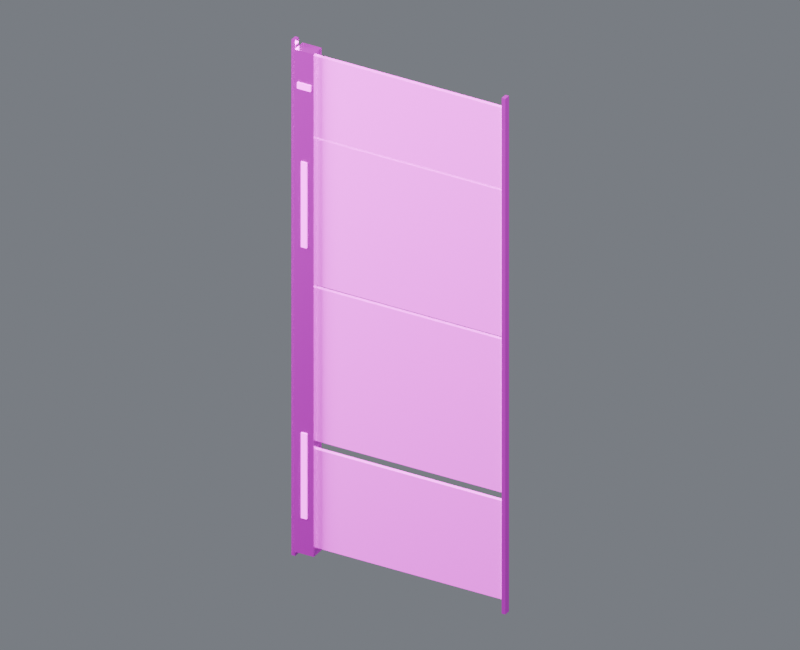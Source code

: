 # Source: wall_skin_north_00.blend  (saved by Blender 4.5.87; exported with 4.5.12 LTS)
import bpy
from mathutils import Matrix  # noqa: F401  (used for matrix-valued properties, if any)

bpy.ops.wm.read_factory_settings(use_empty=True)
scene = bpy.context.scene
scene.name = 'Component_wall_skin_north_00'

# ---- collections
col_01______wall_skin_north_00 = bpy.data.collections.new('01_制作组件_wall_skin_north_00'); scene.collection.children.link(col_01______wall_skin_north_00)
col_north_00 = bpy.data.collections.new('装甲墙_NORTH_00_制作源'); col_01______wall_skin_north_00.children.link(col_north_00)
col_02______wall_skin_north_00 = bpy.data.collections.new('02_游戏输出_wall_skin_north_00'); scene.collection.children.link(col_02______wall_skin_north_00)
col_north_00_1 = bpy.data.collections.new('装甲墙_NORTH_00_输出包'); col_02______wall_skin_north_00.children.link(col_north_00_1)
col_90_preview_component_wall_skin_north_00 = bpy.data.collections.new('90_Preview_Component_wall_skin_north_00'); scene.collection.children.link(col_90_preview_component_wall_skin_north_00)

# ---- images (referenced by path relative to the original .blend; pixels are not part of the script)
import os
ASSET_DIR = os.environ.get("B2B_ASSET_DIR", "")  # directory of the original .blend (textures are referenced by path, not embedded)
HERE = os.path.dirname(os.path.abspath(__file__))  # packed textures are extracted next to this script under _unpacked/

def load_image(name, relpath, width, height, colorspace="sRGB"):
    """Load a texture the original file referenced (path relative to the .blend, or extracted next to this script)."""
    p = next((c for c in (os.path.join(HERE, relpath), os.path.join(ASSET_DIR, relpath)) if relpath and os.path.exists(c)), "")
    if p:
        img = bpy.data.images.load(p, check_existing=True)
        img.name = name
    else:  # same state as the original file: an image datablock whose file is absent (Cycles renders it pink)
        img = bpy.data.images.new(name, width, height)
        img.source = "FILE"
        img.filepath = "//" + (relpath or name)
    img.colorspace_settings.name = colorspace
    return img
img_10x10_512_png = load_image('设施低亮多巴胺色盘_10x10_512.png', '设施低亮多巴胺色盘_10x10_512.png', 1024, 1024, 'sRGB')

# ---- materials (node trees are filled in below, after node groups)
mat_02 = bpy.data.materials.new('02_细腻哑光_青绿大面')
mat_01 = bpy.data.materials.new('01_精工金属_紫色骨架')
mat_04_______ui = bpy.data.materials.new('04_柔和自发光_UI灯光')

# ---- material node trees
mat_02.use_nodes = True; mat_02.node_tree.nodes.clear()
_N = mat_02.node_tree.nodes; _L = mat_02.node_tree.links
n0 = _N.new('ShaderNodeOutputMaterial'); n0.name = '材质输出'; n0.location = (0, 0)
n1 = _N.new('ShaderNodeBsdfPrincipled'); n1.name = 'Principled BSDF'; n1.location = (0, 0)
n1.inputs[1].default_value = 0.03
n1.inputs[2].default_value = 0.7
n2 = _N.new('ShaderNodeUVMap'); n2.name = 'UV 贴图'; n2.location = (0, 0)
n2.uv_map = 'PaletteUV'
n3 = _N.new('ShaderNodeTexImage'); n3.name = '图像纹理'; n3.location = (0, 0)
n3.image = img_10x10_512_png
n3.interpolation = 'Closest'
_L.new(n1.outputs[0], n0.inputs[0])
_L.new(n2.outputs[0], n3.inputs[0])
_L.new(n3.outputs[0], n1.inputs[0])
n0.is_active_output = True
mat_01.use_nodes = True; mat_01.node_tree.nodes.clear()
_N = mat_01.node_tree.nodes; _L = mat_01.node_tree.links
n0 = _N.new('ShaderNodeOutputMaterial'); n0.name = '材质输出'; n0.location = (0, 0)
n1 = _N.new('ShaderNodeBsdfPrincipled'); n1.name = 'Principled BSDF'; n1.location = (0, 0)
n1.inputs[1].default_value = 0.86
n1.inputs[2].default_value = 0.29
n1.inputs[19].default_value = 0.16
n2 = _N.new('ShaderNodeUVMap'); n2.name = 'UV 贴图'; n2.location = (0, 0)
n2.uv_map = 'PaletteUV'
n3 = _N.new('ShaderNodeTexImage'); n3.name = '图像纹理'; n3.location = (0, 0)
n3.image = img_10x10_512_png
n3.interpolation = 'Closest'
_L.new(n1.outputs[0], n0.inputs[0])
_L.new(n2.outputs[0], n3.inputs[0])
_L.new(n3.outputs[0], n1.inputs[0])
n0.is_active_output = True
mat_04_______ui.use_nodes = True; mat_04_______ui.node_tree.nodes.clear()
_N = mat_04_______ui.node_tree.nodes; _L = mat_04_______ui.node_tree.links
n0 = _N.new('ShaderNodeOutputMaterial'); n0.name = '材质输出'; n0.location = (0, 0)
n1 = _N.new('ShaderNodeBsdfPrincipled'); n1.name = 'Principled BSDF'; n1.location = (0, 0)
n1.inputs[2].default_value = 0.38
n1.inputs[28].default_value = 1.6
n2 = _N.new('ShaderNodeUVMap'); n2.name = 'UV 贴图'; n2.location = (0, 0)
n2.uv_map = 'PaletteUV'
n3 = _N.new('ShaderNodeTexImage'); n3.name = '图像纹理'; n3.location = (0, 0)
n3.image = img_10x10_512_png
n3.interpolation = 'Closest'
_L.new(n1.outputs[0], n0.inputs[0])
_L.new(n2.outputs[0], n3.inputs[0])
_L.new(n3.outputs[0], n1.inputs[0])
_L.new(n3.outputs[0], n1.inputs[27])
n0.is_active_output = True

# ---- world
world_component_studio = bpy.data.worlds.new('Component_Studio'); scene.world = world_component_studio
world_component_studio.use_nodes = True; world_component_studio.node_tree.nodes.clear()
_N = world_component_studio.node_tree.nodes; _L = world_component_studio.node_tree.links
n0 = _N.new('ShaderNodeBackground'); n0.name = '背景'; n0.location = (-200, 100)
n0.inputs[0].default_value = (0.3, 0.32, 0.36, 1.0)
n0.inputs[1].default_value = 0.45
n1 = _N.new('ShaderNodeOutputWorld'); n1.name = '世界输出'; n1.location = (200, 100)
_L.new(n0.outputs[0], n1.inputs[0])
n1.is_active_output = True

# ---- cameras
cam_camera_component_wall_skin_north_00 = bpy.data.cameras.new('Camera_Component_wall_skin_north_00')
cam_camera_component_wall_skin_north_00.type = 'ORTHO'
cam_camera_component_wall_skin_north_00.ortho_scale = 15.99

# ---- lights
light_key_component_wall_skin_north_00 = bpy.data.lights.new('Key_Component_wall_skin_north_00', 'AREA')
light_key_component_wall_skin_north_00.energy = 2.782e+04
light_key_component_wall_skin_north_00.size = 12.79
light_fill_component_wall_skin_north_00 = bpy.data.lights.new('Fill_Component_wall_skin_north_00', 'AREA')
light_fill_component_wall_skin_north_00.energy = 1.636e+04
light_fill_component_wall_skin_north_00.size = 12.79
light_rim_component_wall_skin_north_00 = bpy.data.lights.new('Rim_Component_wall_skin_north_00', 'AREA')
light_rim_component_wall_skin_north_00.energy = 2.127e+04
light_rim_component_wall_skin_north_00.size = 12.79

# ---- meshes
me_north_00______00_mesh = bpy.data.meshes.new('装甲墙_NORTH_00_制作_部件00_Mesh')
me_north_00______00_mesh.from_pydata([(-2.435, -0.045, 0.305), (2.435, -0.045, 0.305), (2.435, 0.045, 0.305), (-2.435, 0.045, 0.305), (-2.435, -0.045, 2.555), (2.435, -0.045, 2.555), (2.435, 0.045, 2.555), (-2.435, 0.045, 2.555), (-2.435, -0.045, 2.75), (2.435, -0.045, 2.75), (2.435, 0.045, 2.75), (-2.435, 0.045, 2.75), (-2.435, -0.045, 6.25), (2.435, -0.045, 6.25), (2.435, 0.045, 6.25), (-2.435, 0.045, 6.25), (-2.435, -0.045, 6.32), (2.435, -0.045, 6.32), (2.435, 0.045, 6.32), (-2.435, 0.045, 6.32), (-2.435, -0.045, 9.66), (2.435, -0.045, 9.66), (2.435, 0.045, 9.66), (-2.435, 0.045, 9.66), (-2.435, -0.045, 9.71), (2.435, -0.045, 9.71), (2.435, 0.045, 9.71), (-2.435, 0.045, 9.71), (-2.435, -0.045, 11.55), (2.435, -0.045, 11.55), (2.435, 0.045, 11.55), (-2.435, 0.045, 11.55)], [], [(0, 3, 2, 1), (4, 5, 6, 7), (0, 1, 5, 4), (1, 2, 6, 5), (2, 3, 7, 6), (3, 0, 4, 7), (8, 11, 10, 9), (12, 13, 14, 15), (8, 9, 13, 12), (9, 10, 14, 13), (10, 11, 15, 14), (11, 8, 12, 15), (16, 19, 18, 17), (20, 21, 22, 23), (16, 17, 21, 20), (17, 18, 22, 21), (18, 19, 23, 22), (19, 16, 20, 23), (24, 27, 26, 25), (28, 29, 30, 31), (24, 25, 29, 28), (25, 26, 30, 29), (26, 27, 31, 30), (27, 24, 28, 31)])
_uv = me_north_00______00_mesh.uv_layers.new(name='PaletteUV')
_uv.uv.foreach_set('vector', [0.972, 0.75, 0.95, 0.772, 0.928, 0.75, 0.95, 0.728, 0.972, 0.75, 0.95, 0.772, 0.928, 0.75, 0.95, 0.728, 0.972, 0.75, 0.95, 0.772, 0.928, 0.75, 0.95, 0.728, 0.972, 0.75, 0.95, 0.772, 0.928, 0.75, 0.95, 0.728, 0.972, 0.75, 0.95, 0.772, 0.928, 0.75, 0.95, 0.728, 0.972, 0.75, 0.95, 0.772, 0.928, 0.75, 0.95, 0.728, 0.972, 0.75, 0.95, 0.772, 0.928, 0.75, 0.95, 0.728, 0.972, 0.75, 0.95, 0.772, 0.928, 0.75, 0.95, 0.728, 0.972, 0.75, 0.95, 0.772, 0.928, 0.75, 0.95, 0.728, 0.972, 0.75, 0.95, 0.772, 0.928, 0.75, 0.95, 0.728, 0.972, 0.75, 0.95, 0.772, 0.928, 0.75, 0.95, 0.728, 0.972, 0.75, 0.95, 0.772, 0.928, 0.75, 0.95, 0.728, 0.972, 0.75, 0.95, 0.772, 0.928, 0.75, 0.95, 0.728, 0.972, 0.75, 0.95, 0.772, 0.928, 0.75, 0.95, 0.728, 0.972, 0.75, 0.95, 0.772, 0.928, 0.75, 0.95, 0.728, 0.972, 0.75, 0.95, 0.772, 0.928, 0.75, 0.95, 0.728, 0.972, 0.75, 0.95, 0.772, 0.928, 0.75, 0.95, 0.728, 0.972, 0.75, 0.95, 0.772, 0.928, 0.75, 0.95, 0.728, 0.972, 0.75, 0.95, 0.772, 0.928, 0.75, 0.95, 0.728, 0.972, 0.75, 0.95, 0.772, 0.928, 0.75, 0.95, 0.728, 0.972, 0.75, 0.95, 0.772, 0.928, 0.75, 0.95, 0.728, 0.972, 0.75, 0.95, 0.772, 0.928, 0.75, 0.95, 0.728, 0.972, 0.75, 0.95, 0.772, 0.928, 0.75, 0.95, 0.728, 0.972, 0.75, 0.95, 0.772, 0.928, 0.75, 0.95, 0.728])
me_north_00______00_mesh.materials.append(mat_02)
me_north_00______00_mesh.update()
me_north_00______01_mesh = bpy.data.meshes.new('装甲墙_NORTH_00_制作_部件01_Mesh')
me_north_00______01_mesh.from_pydata([(-2.462, -0.075, 0.0), (-2.378, -0.075, 0.0), (-2.378, 0.075, 0.0), (-2.462, 0.075, 0.0), (-2.462, -0.075, 11.8), (-2.378, -0.075, 11.8), (-2.378, 0.075, 11.8), (-2.462, 0.075, 11.8), (2.378, -0.075, 0.0), (2.462, -0.075, 0.0), (2.462, 0.075, 0.0), (2.378, 0.075, 0.0), (2.378, -0.075, 11.8), (2.462, -0.075, 11.8), (2.462, 0.075, 11.8), (2.378, 0.075, 11.8), (-2.34, -0.16, 0.15), (-1.9, -0.16, 0.15), (-1.9, 0.16, 0.15), (-2.34, 0.16, 0.15), (-2.34, -0.16, 11.65), (-1.9, -0.16, 11.65), (-1.9, 0.16, 11.65), (-2.34, 0.16, 11.65)], [], [(0, 3, 2, 1), (4, 5, 6, 7), (0, 1, 5, 4), (1, 2, 6, 5), (2, 3, 7, 6), (3, 0, 4, 7), (8, 11, 10, 9), (12, 13, 14, 15), (8, 9, 13, 12), (9, 10, 14, 13), (10, 11, 15, 14), (11, 8, 12, 15), (16, 19, 18, 17), (20, 21, 22, 23), (16, 17, 21, 20), (17, 18, 22, 21), (18, 19, 23, 22), (19, 16, 20, 23)])
_uv = me_north_00______01_mesh.uv_layers.new(name='PaletteUV')
_uv.uv.foreach_set('vector', [0.972, 0.65, 0.95, 0.672, 0.928, 0.65, 0.95, 0.628, 0.972, 0.65, 0.95, 0.672, 0.928, 0.65, 0.95, 0.628, 0.972, 0.65, 0.95, 0.672, 0.928, 0.65, 0.95, 0.628, 0.972, 0.65, 0.95, 0.672, 0.928, 0.65, 0.95, 0.628, 0.972, 0.65, 0.95, 0.672, 0.928, 0.65, 0.95, 0.628, 0.972, 0.65, 0.95, 0.672, 0.928, 0.65, 0.95, 0.628, 0.972, 0.65, 0.95, 0.672, 0.928, 0.65, 0.95, 0.628, 0.972, 0.65, 0.95, 0.672, 0.928, 0.65, 0.95, 0.628, 0.972, 0.65, 0.95, 0.672, 0.928, 0.65, 0.95, 0.628, 0.972, 0.65, 0.95, 0.672, 0.928, 0.65, 0.95, 0.628, 0.972, 0.65, 0.95, 0.672, 0.928, 0.65, 0.95, 0.628, 0.972, 0.65, 0.95, 0.672, 0.928, 0.65, 0.95, 0.628, 0.972, 0.95, 0.95, 0.972, 0.928, 0.95, 0.95, 0.928, 0.972, 0.95, 0.95, 0.972, 0.928, 0.95, 0.95, 0.928, 0.972, 0.95, 0.95, 0.972, 0.928, 0.95, 0.95, 0.928, 0.972, 0.95, 0.95, 0.972, 0.928, 0.95, 0.95, 0.928, 0.972, 0.95, 0.95, 0.972, 0.928, 0.95, 0.95, 0.928, 0.972, 0.95, 0.95, 0.972, 0.928, 0.95, 0.95, 0.928])
me_north_00______01_mesh.materials.append(mat_01)
me_north_00______01_mesh.update()
me_north_00________mesh = bpy.data.meshes.new('装甲墙_NORTH_00_制作_自发光_Mesh')
me_north_00________mesh.from_pydata([(-2.185, -0.18, 0.975), (-2.055, -0.18, 0.975), (-2.055, 0.18, 0.975), (-2.185, 0.18, 0.975), (-2.185, -0.18, 2.925), (-2.055, -0.18, 2.925), (-2.055, 0.18, 2.925), (-2.185, 0.18, 2.925), (-2.185, -0.18, 7.175), (-2.055, -0.18, 7.175), (-2.055, 0.18, 7.175), (-2.185, 0.18, 7.175), (-2.185, -0.18, 9.125), (-2.055, -0.18, 9.125), (-2.055, 0.18, 9.125), (-2.185, 0.18, 9.125), (-2.275, -0.18, 10.78), (-1.965, -0.18, 10.78), (-1.965, 0.18, 10.78), (-2.275, 0.18, 10.78), (-2.275, -0.18, 10.92), (-1.965, -0.18, 10.92), (-1.965, 0.18, 10.92), (-2.275, 0.18, 10.92)], [], [(0, 3, 2, 1), (4, 5, 6, 7), (0, 1, 5, 4), (1, 2, 6, 5), (2, 3, 7, 6), (3, 0, 4, 7), (8, 11, 10, 9), (12, 13, 14, 15), (8, 9, 13, 12), (9, 10, 14, 13), (10, 11, 15, 14), (11, 8, 12, 15), (16, 19, 18, 17), (20, 21, 22, 23), (16, 17, 21, 20), (17, 18, 22, 21), (18, 19, 23, 22), (19, 16, 20, 23)])
_uv = me_north_00________mesh.uv_layers.new(name='PaletteUV')
_uv.uv.foreach_set('vector', [0.472, 0.85, 0.45, 0.872, 0.428, 0.85, 0.45, 0.828, 0.472, 0.85, 0.45, 0.872, 0.428, 0.85, 0.45, 0.828, 0.472, 0.85, 0.45, 0.872, 0.428, 0.85, 0.45, 0.828, 0.472, 0.85, 0.45, 0.872, 0.428, 0.85, 0.45, 0.828, 0.472, 0.85, 0.45, 0.872, 0.428, 0.85, 0.45, 0.828, 0.472, 0.85, 0.45, 0.872, 0.428, 0.85, 0.45, 0.828, 0.472, 0.85, 0.45, 0.872, 0.428, 0.85, 0.45, 0.828, 0.472, 0.85, 0.45, 0.872, 0.428, 0.85, 0.45, 0.828, 0.472, 0.85, 0.45, 0.872, 0.428, 0.85, 0.45, 0.828, 0.472, 0.85, 0.45, 0.872, 0.428, 0.85, 0.45, 0.828, 0.472, 0.85, 0.45, 0.872, 0.428, 0.85, 0.45, 0.828, 0.472, 0.85, 0.45, 0.872, 0.428, 0.85, 0.45, 0.828, 0.472, 0.85, 0.45, 0.872, 0.428, 0.85, 0.45, 0.828, 0.472, 0.85, 0.45, 0.872, 0.428, 0.85, 0.45, 0.828, 0.472, 0.85, 0.45, 0.872, 0.428, 0.85, 0.45, 0.828, 0.472, 0.85, 0.45, 0.872, 0.428, 0.85, 0.45, 0.828, 0.472, 0.85, 0.45, 0.872, 0.428, 0.85, 0.45, 0.828, 0.472, 0.85, 0.45, 0.872, 0.428, 0.85, 0.45, 0.828])
me_north_00________mesh.materials.append(mat_04_______ui)
me_north_00________mesh.update()
me_north_00______00_mesh_1 = bpy.data.meshes.new('装甲墙_NORTH_00_输出_部件00_Mesh')
me_north_00______00_mesh_1.from_pydata([(-2.435, -0.045, 0.305), (2.435, -0.045, 0.305), (2.435, 0.045, 0.305), (-2.435, 0.045, 0.305), (-2.435, -0.045, 2.555), (2.435, -0.045, 2.555), (2.435, 0.045, 2.555), (-2.435, 0.045, 2.555), (-2.435, -0.045, 2.75), (2.435, -0.045, 2.75), (2.435, 0.045, 2.75), (-2.435, 0.045, 2.75), (-2.435, -0.045, 6.25), (2.435, -0.045, 6.25), (2.435, 0.045, 6.25), (-2.435, 0.045, 6.25), (-2.435, -0.045, 6.32), (2.435, -0.045, 6.32), (2.435, 0.045, 6.32), (-2.435, 0.045, 6.32), (-2.435, -0.045, 9.66), (2.435, -0.045, 9.66), (2.435, 0.045, 9.66), (-2.435, 0.045, 9.66), (-2.435, -0.045, 9.71), (2.435, -0.045, 9.71), (2.435, 0.045, 9.71), (-2.435, 0.045, 9.71), (-2.435, -0.045, 11.55), (2.435, -0.045, 11.55), (2.435, 0.045, 11.55), (-2.435, 0.045, 11.55)], [], [(0, 3, 2, 1), (4, 5, 6, 7), (0, 1, 5, 4), (1, 2, 6, 5), (2, 3, 7, 6), (3, 0, 4, 7), (8, 11, 10, 9), (12, 13, 14, 15), (8, 9, 13, 12), (9, 10, 14, 13), (10, 11, 15, 14), (11, 8, 12, 15), (16, 19, 18, 17), (20, 21, 22, 23), (16, 17, 21, 20), (17, 18, 22, 21), (18, 19, 23, 22), (19, 16, 20, 23), (24, 27, 26, 25), (28, 29, 30, 31), (24, 25, 29, 28), (25, 26, 30, 29), (26, 27, 31, 30), (27, 24, 28, 31)])
_uv = me_north_00______00_mesh_1.uv_layers.new(name='PaletteUV')
_uv.uv.foreach_set('vector', [0.972, 0.75, 0.95, 0.772, 0.928, 0.75, 0.95, 0.728, 0.972, 0.75, 0.95, 0.772, 0.928, 0.75, 0.95, 0.728, 0.972, 0.75, 0.95, 0.772, 0.928, 0.75, 0.95, 0.728, 0.972, 0.75, 0.95, 0.772, 0.928, 0.75, 0.95, 0.728, 0.972, 0.75, 0.95, 0.772, 0.928, 0.75, 0.95, 0.728, 0.972, 0.75, 0.95, 0.772, 0.928, 0.75, 0.95, 0.728, 0.972, 0.75, 0.95, 0.772, 0.928, 0.75, 0.95, 0.728, 0.972, 0.75, 0.95, 0.772, 0.928, 0.75, 0.95, 0.728, 0.972, 0.75, 0.95, 0.772, 0.928, 0.75, 0.95, 0.728, 0.972, 0.75, 0.95, 0.772, 0.928, 0.75, 0.95, 0.728, 0.972, 0.75, 0.95, 0.772, 0.928, 0.75, 0.95, 0.728, 0.972, 0.75, 0.95, 0.772, 0.928, 0.75, 0.95, 0.728, 0.972, 0.75, 0.95, 0.772, 0.928, 0.75, 0.95, 0.728, 0.972, 0.75, 0.95, 0.772, 0.928, 0.75, 0.95, 0.728, 0.972, 0.75, 0.95, 0.772, 0.928, 0.75, 0.95, 0.728, 0.972, 0.75, 0.95, 0.772, 0.928, 0.75, 0.95, 0.728, 0.972, 0.75, 0.95, 0.772, 0.928, 0.75, 0.95, 0.728, 0.972, 0.75, 0.95, 0.772, 0.928, 0.75, 0.95, 0.728, 0.972, 0.75, 0.95, 0.772, 0.928, 0.75, 0.95, 0.728, 0.972, 0.75, 0.95, 0.772, 0.928, 0.75, 0.95, 0.728, 0.972, 0.75, 0.95, 0.772, 0.928, 0.75, 0.95, 0.728, 0.972, 0.75, 0.95, 0.772, 0.928, 0.75, 0.95, 0.728, 0.972, 0.75, 0.95, 0.772, 0.928, 0.75, 0.95, 0.728, 0.972, 0.75, 0.95, 0.772, 0.928, 0.75, 0.95, 0.728])
me_north_00______00_mesh_1.materials.append(mat_02)
me_north_00______00_mesh_1.update()
me_north_00______01_mesh_1 = bpy.data.meshes.new('装甲墙_NORTH_00_输出_部件01_Mesh')
me_north_00______01_mesh_1.from_pydata([(-2.462, -0.075, 0.0), (-2.378, -0.075, 0.0), (-2.378, 0.075, 0.0), (-2.462, 0.075, 0.0), (-2.462, -0.075, 11.8), (-2.378, -0.075, 11.8), (-2.378, 0.075, 11.8), (-2.462, 0.075, 11.8), (2.378, -0.075, 0.0), (2.462, -0.075, 0.0), (2.462, 0.075, 0.0), (2.378, 0.075, 0.0), (2.378, -0.075, 11.8), (2.462, -0.075, 11.8), (2.462, 0.075, 11.8), (2.378, 0.075, 11.8), (-2.34, -0.16, 0.15), (-1.9, -0.16, 0.15), (-1.9, 0.16, 0.15), (-2.34, 0.16, 0.15), (-2.34, -0.16, 11.65), (-1.9, -0.16, 11.65), (-1.9, 0.16, 11.65), (-2.34, 0.16, 11.65)], [], [(0, 3, 2, 1), (4, 5, 6, 7), (0, 1, 5, 4), (1, 2, 6, 5), (2, 3, 7, 6), (3, 0, 4, 7), (8, 11, 10, 9), (12, 13, 14, 15), (8, 9, 13, 12), (9, 10, 14, 13), (10, 11, 15, 14), (11, 8, 12, 15), (16, 19, 18, 17), (20, 21, 22, 23), (16, 17, 21, 20), (17, 18, 22, 21), (18, 19, 23, 22), (19, 16, 20, 23)])
_uv = me_north_00______01_mesh_1.uv_layers.new(name='PaletteUV')
_uv.uv.foreach_set('vector', [0.972, 0.65, 0.95, 0.672, 0.928, 0.65, 0.95, 0.628, 0.972, 0.65, 0.95, 0.672, 0.928, 0.65, 0.95, 0.628, 0.972, 0.65, 0.95, 0.672, 0.928, 0.65, 0.95, 0.628, 0.972, 0.65, 0.95, 0.672, 0.928, 0.65, 0.95, 0.628, 0.972, 0.65, 0.95, 0.672, 0.928, 0.65, 0.95, 0.628, 0.972, 0.65, 0.95, 0.672, 0.928, 0.65, 0.95, 0.628, 0.972, 0.65, 0.95, 0.672, 0.928, 0.65, 0.95, 0.628, 0.972, 0.65, 0.95, 0.672, 0.928, 0.65, 0.95, 0.628, 0.972, 0.65, 0.95, 0.672, 0.928, 0.65, 0.95, 0.628, 0.972, 0.65, 0.95, 0.672, 0.928, 0.65, 0.95, 0.628, 0.972, 0.65, 0.95, 0.672, 0.928, 0.65, 0.95, 0.628, 0.972, 0.65, 0.95, 0.672, 0.928, 0.65, 0.95, 0.628, 0.972, 0.95, 0.95, 0.972, 0.928, 0.95, 0.95, 0.928, 0.972, 0.95, 0.95, 0.972, 0.928, 0.95, 0.95, 0.928, 0.972, 0.95, 0.95, 0.972, 0.928, 0.95, 0.95, 0.928, 0.972, 0.95, 0.95, 0.972, 0.928, 0.95, 0.95, 0.928, 0.972, 0.95, 0.95, 0.972, 0.928, 0.95, 0.95, 0.928, 0.972, 0.95, 0.95, 0.972, 0.928, 0.95, 0.95, 0.928])
me_north_00______01_mesh_1.materials.append(mat_01)
me_north_00______01_mesh_1.update()
me_north_00________mesh_1 = bpy.data.meshes.new('装甲墙_NORTH_00_输出_自发光_Mesh')
me_north_00________mesh_1.from_pydata([(-2.185, -0.18, 0.975), (-2.055, -0.18, 0.975), (-2.055, 0.18, 0.975), (-2.185, 0.18, 0.975), (-2.185, -0.18, 2.925), (-2.055, -0.18, 2.925), (-2.055, 0.18, 2.925), (-2.185, 0.18, 2.925), (-2.185, -0.18, 7.175), (-2.055, -0.18, 7.175), (-2.055, 0.18, 7.175), (-2.185, 0.18, 7.175), (-2.185, -0.18, 9.125), (-2.055, -0.18, 9.125), (-2.055, 0.18, 9.125), (-2.185, 0.18, 9.125), (-2.275, -0.18, 10.78), (-1.965, -0.18, 10.78), (-1.965, 0.18, 10.78), (-2.275, 0.18, 10.78), (-2.275, -0.18, 10.92), (-1.965, -0.18, 10.92), (-1.965, 0.18, 10.92), (-2.275, 0.18, 10.92)], [], [(0, 3, 2, 1), (4, 5, 6, 7), (0, 1, 5, 4), (1, 2, 6, 5), (2, 3, 7, 6), (3, 0, 4, 7), (8, 11, 10, 9), (12, 13, 14, 15), (8, 9, 13, 12), (9, 10, 14, 13), (10, 11, 15, 14), (11, 8, 12, 15), (16, 19, 18, 17), (20, 21, 22, 23), (16, 17, 21, 20), (17, 18, 22, 21), (18, 19, 23, 22), (19, 16, 20, 23)])
_uv = me_north_00________mesh_1.uv_layers.new(name='PaletteUV')
_uv.uv.foreach_set('vector', [0.472, 0.85, 0.45, 0.872, 0.428, 0.85, 0.45, 0.828, 0.472, 0.85, 0.45, 0.872, 0.428, 0.85, 0.45, 0.828, 0.472, 0.85, 0.45, 0.872, 0.428, 0.85, 0.45, 0.828, 0.472, 0.85, 0.45, 0.872, 0.428, 0.85, 0.45, 0.828, 0.472, 0.85, 0.45, 0.872, 0.428, 0.85, 0.45, 0.828, 0.472, 0.85, 0.45, 0.872, 0.428, 0.85, 0.45, 0.828, 0.472, 0.85, 0.45, 0.872, 0.428, 0.85, 0.45, 0.828, 0.472, 0.85, 0.45, 0.872, 0.428, 0.85, 0.45, 0.828, 0.472, 0.85, 0.45, 0.872, 0.428, 0.85, 0.45, 0.828, 0.472, 0.85, 0.45, 0.872, 0.428, 0.85, 0.45, 0.828, 0.472, 0.85, 0.45, 0.872, 0.428, 0.85, 0.45, 0.828, 0.472, 0.85, 0.45, 0.872, 0.428, 0.85, 0.45, 0.828, 0.472, 0.85, 0.45, 0.872, 0.428, 0.85, 0.45, 0.828, 0.472, 0.85, 0.45, 0.872, 0.428, 0.85, 0.45, 0.828, 0.472, 0.85, 0.45, 0.872, 0.428, 0.85, 0.45, 0.828, 0.472, 0.85, 0.45, 0.872, 0.428, 0.85, 0.45, 0.828, 0.472, 0.85, 0.45, 0.872, 0.428, 0.85, 0.45, 0.828, 0.472, 0.85, 0.45, 0.872, 0.428, 0.85, 0.45, 0.828])
me_north_00________mesh_1.materials.append(mat_04_______ui)
me_north_00________mesh_1.update()

# ---- objects
ob_root_wall_skin_north_00 = bpy.data.objects.new('ROOT_wall_skin_north_00_制作源', None)
ob_north_00______00 = bpy.data.objects.new('装甲墙_NORTH_00_制作_部件00', me_north_00______00_mesh)
ob_north_00______01 = bpy.data.objects.new('装甲墙_NORTH_00_制作_部件01', me_north_00______01_mesh)
ob_north_00 = bpy.data.objects.new('装甲墙_NORTH_00_制作_自发光', me_north_00________mesh)
ob_root_wall_skin_north_00_1 = bpy.data.objects.new('ROOT_wall_skin_north_00_组件', None)
ob_north_00______00_1 = bpy.data.objects.new('装甲墙_NORTH_00_输出_部件00', me_north_00______00_mesh_1)
ob_north_00______01_1 = bpy.data.objects.new('装甲墙_NORTH_00_输出_部件01', me_north_00______01_mesh_1)
ob_north_00_1 = bpy.data.objects.new('装甲墙_NORTH_00_输出_自发光', me_north_00________mesh_1)
ob_camera_component_wall_skin_north_00 = bpy.data.objects.new('Camera_Component_wall_skin_north_00', cam_camera_component_wall_skin_north_00)
ob_key_component_wall_skin_north_00 = bpy.data.objects.new('Key_Component_wall_skin_north_00', light_key_component_wall_skin_north_00)
ob_fill_component_wall_skin_north_00 = bpy.data.objects.new('Fill_Component_wall_skin_north_00', light_fill_component_wall_skin_north_00)
ob_rim_component_wall_skin_north_00 = bpy.data.objects.new('Rim_Component_wall_skin_north_00', light_rim_component_wall_skin_north_00)

# ---- transforms, parenting, visibility, modifiers, constraints
ob_root_wall_skin_north_00.location = (0.0, 0.0, 0.0)
ob_north_00______00.parent = ob_root_wall_skin_north_00
ob_north_00______00.location = (0.0, 0.0, 0.0)
ob_north_00______01.parent = ob_root_wall_skin_north_00
ob_north_00______01.location = (0.0, 0.0, 0.0)
ob_north_00.parent = ob_root_wall_skin_north_00
ob_north_00.location = (0.0, 0.0, 0.0)
ob_root_wall_skin_north_00_1.location = (0.0, 0.0, 0.0)
ob_north_00______00_1.parent = ob_root_wall_skin_north_00_1
ob_north_00______00_1.location = (0.0, 0.0, 0.0)
ob_north_00______01_1.parent = ob_root_wall_skin_north_00_1
ob_north_00______01_1.location = (0.0, 0.0, 0.0)
ob_north_00_1.parent = ob_root_wall_skin_north_00_1
ob_north_00_1.location = (0.0, 0.0, 0.0)
ob_camera_component_wall_skin_north_00.location = (11.08, -19.4, 18.37)
ob_camera_component_wall_skin_north_00.rotation_euler = (1.062, -1.142e-08, 0.5191)
ob_key_component_wall_skin_north_00.location = (10.23, -20.47, 36.6)
ob_key_component_wall_skin_north_00.rotation_euler = (0.6405, 3.874e-08, 0.4636)
ob_fill_component_wall_skin_north_00.location = (-20.47, -10.23, 16.13)
ob_fill_component_wall_skin_north_00.rotation_euler = (1.15, 1.404e-08, -1.107)
ob_rim_component_wall_skin_north_00.location = (10.23, 20.47, 26.37)
ob_rim_component_wall_skin_north_00.rotation_euler = (0.8411, -2.635e-08, 2.678)

# ---- collection membership
col_north_00.objects.link(ob_root_wall_skin_north_00)
col_north_00.objects.link(ob_north_00______00)
col_north_00.objects.link(ob_north_00______01)
col_north_00.objects.link(ob_north_00)
col_north_00_1.objects.link(ob_root_wall_skin_north_00_1)
col_north_00_1.objects.link(ob_north_00______00_1)
col_north_00_1.objects.link(ob_north_00______01_1)
col_north_00_1.objects.link(ob_north_00_1)
col_90_preview_component_wall_skin_north_00.objects.link(ob_camera_component_wall_skin_north_00)
col_90_preview_component_wall_skin_north_00.objects.link(ob_key_component_wall_skin_north_00)
col_90_preview_component_wall_skin_north_00.objects.link(ob_fill_component_wall_skin_north_00)
col_90_preview_component_wall_skin_north_00.objects.link(ob_rim_component_wall_skin_north_00)
def _layer_coll(name, lc=None):
    lc = lc or bpy.context.view_layer.layer_collection
    for c in lc.children:
        if c.name == name: return c
        r = _layer_coll(name, c)
        if r: return r
_layer_coll('01_制作组件_wall_skin_north_00').exclude = True
_layer_coll('装甲墙_NORTH_00_制作源').exclude = True

# ---- scene / render settings (as saved in the file)
scene.camera = ob_camera_component_wall_skin_north_00
scene.frame_start = 1; scene.frame_end = 250; scene.frame_set(1)
scene.render.engine = 'CYCLES'
scene.render.image_settings.exr_codec = 'NONE'
scene.render.resolution_x = 800
scene.render.resolution_y = 650
scene.render.simplify_subdivision_render = 0
scene.render.simplify_child_particles_render = 0.0
scene.cycles.use_denoising = False
scene.cycles.samples = 8
scene.eevee.use_volume_custom_range = False
scene.eevee.use_fast_gi = False
scene.eevee.use_shadows = False
scene.view_settings.exposure = 0.5
scene.view_settings.white_balance_temperature = 0.0
scene.view_settings.white_balance_tint = 0.0
scene.view_settings.white_balance_whitepoint = (2.97, 0.5193, -0.0414)
bpy.context.view_layer.update()
